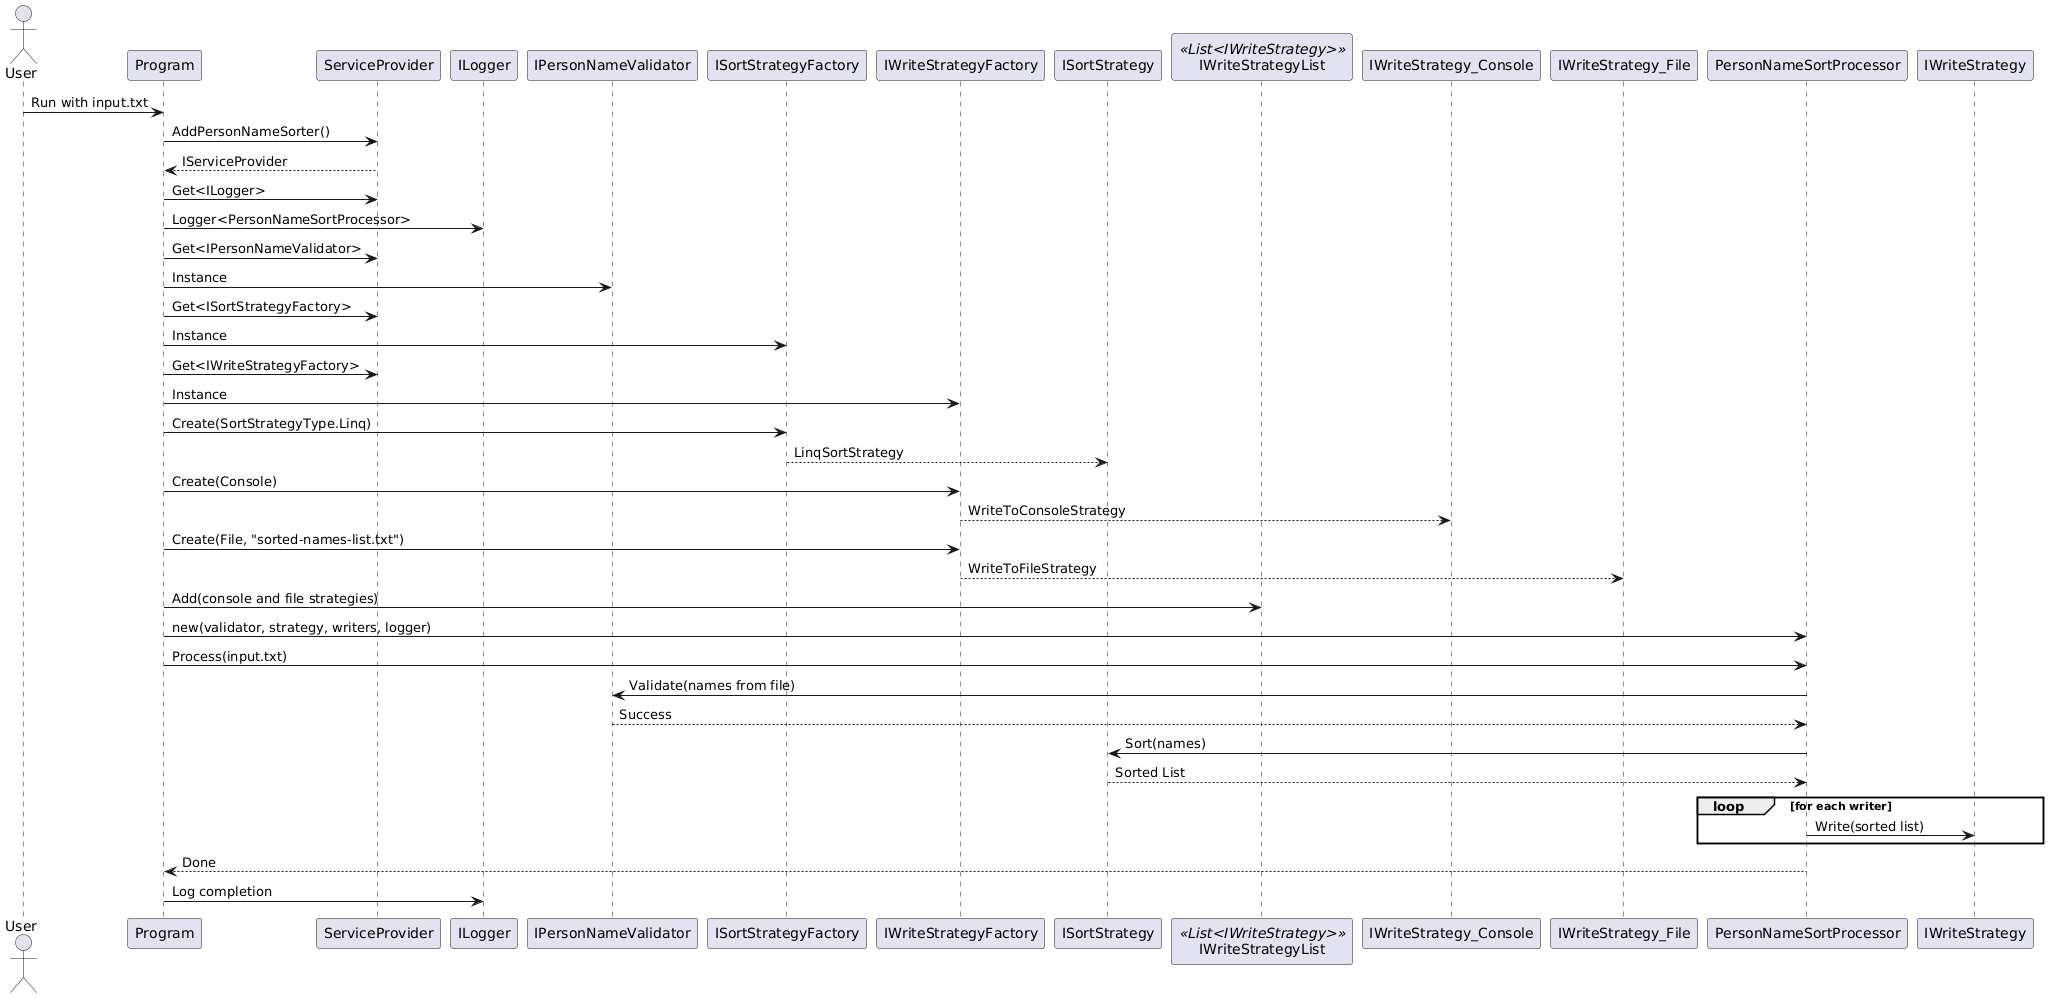

The diagram above was rendered by PlantUML. Its source (embedded in the PNG):
@startuml
actor User
participant Program
participant ServiceProvider
participant ILogger
participant IPersonNameValidator
participant ISortStrategyFactory
participant IWriteStrategyFactory
participant ISortStrategy
participant IWriteStrategyList <<List<IWriteStrategy>>>
participant IWriteStrategy_Console
participant IWriteStrategy_File
participant PersonNameSortProcessor

User -> Program : Run with input.txt

Program -> ServiceProvider : AddPersonNameSorter()
ServiceProvider --> Program : IServiceProvider

Program -> ServiceProvider : Get<ILogger>
Program -> ILogger : Logger<PersonNameSortProcessor>

Program -> ServiceProvider : Get<IPersonNameValidator>
Program -> IPersonNameValidator : Instance

Program -> ServiceProvider : Get<ISortStrategyFactory>
Program -> ISortStrategyFactory : Instance

Program -> ServiceProvider : Get<IWriteStrategyFactory>
Program -> IWriteStrategyFactory : Instance

Program -> ISortStrategyFactory : Create(SortStrategyType.Linq)
ISortStrategyFactory --> ISortStrategy : LinqSortStrategy

Program -> IWriteStrategyFactory : Create(Console)
IWriteStrategyFactory --> IWriteStrategy_Console : WriteToConsoleStrategy

Program -> IWriteStrategyFactory : Create(File, "sorted-names-list.txt")
IWriteStrategyFactory --> IWriteStrategy_File : WriteToFileStrategy

Program -> IWriteStrategyList : Add(console and file strategies)

Program -> PersonNameSortProcessor : new(validator, strategy, writers, logger)

Program -> PersonNameSortProcessor : Process(input.txt)

PersonNameSortProcessor -> IPersonNameValidator : Validate(names from file)
IPersonNameValidator --> PersonNameSortProcessor : Success

PersonNameSortProcessor -> ISortStrategy : Sort(names)
ISortStrategy --> PersonNameSortProcessor : Sorted List

loop for each writer
    PersonNameSortProcessor -> IWriteStrategy : Write(sorted list)
end

PersonNameSortProcessor --> Program : Done

Program -> ILogger : Log completion
@enduml